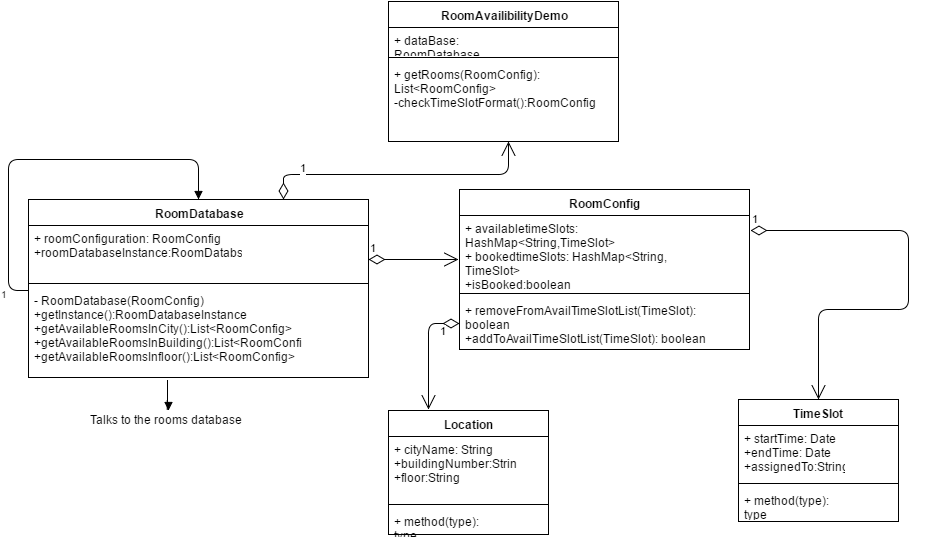

The diagram above was exported from draw.io. Its source (the exported page's mxGraphModel, read from the mxfile embedded in the PNG):
<mxGraphModel dx="1286" dy="2205" grid="1" gridSize="10" guides="1" tooltips="1" connect="1" arrows="1" fold="1" page="1" pageScale="1" pageWidth="1100" pageHeight="1700" background="#ffffff" math="0" shadow="0">
  <root>
    <mxCell id="0" />
    <mxCell id="1" parent="0" />
    <mxCell id="2" value="Location" style="swimlane;html=1;fontStyle=1;align=center;verticalAlign=top;childLayout=stackLayout;horizontal=1;startSize=26;horizontalStack=0;resizeParent=1;resizeLast=0;collapsible=1;marginBottom=0;swimlaneFillColor=#ffffff;" vertex="1" parent="1">
      <mxGeometry x="450" y="321" width="160" height="124" as="geometry" />
    </mxCell>
    <mxCell id="3" value="+ cityName: String&lt;div&gt;+buildingNumber:String&lt;/div&gt;&lt;div&gt;+floor:String&lt;/div&gt;" style="text;html=1;strokeColor=none;fillColor=none;align=left;verticalAlign=top;spacingLeft=4;spacingRight=4;whiteSpace=wrap;overflow=hidden;rotatable=0;points=[[0,0.5],[1,0.5]];portConstraint=eastwest;" vertex="1" parent="2">
      <mxGeometry y="26" width="160" height="64" as="geometry" />
    </mxCell>
    <mxCell id="4" value="" style="line;html=1;strokeWidth=1;fillColor=none;align=left;verticalAlign=middle;spacingTop=-1;spacingLeft=3;spacingRight=3;rotatable=0;labelPosition=right;points=[];portConstraint=eastwest;" vertex="1" parent="2">
      <mxGeometry y="90" width="160" height="8" as="geometry" />
    </mxCell>
    <mxCell id="5" value="+ method(type): type" style="text;html=1;strokeColor=none;fillColor=none;align=left;verticalAlign=top;spacingLeft=4;spacingRight=4;whiteSpace=wrap;overflow=hidden;rotatable=0;points=[[0,0.5],[1,0.5]];portConstraint=eastwest;" vertex="1" parent="2">
      <mxGeometry y="98" width="160" height="26" as="geometry" />
    </mxCell>
    <mxCell id="6" value="TimeSlot" style="swimlane;html=1;fontStyle=1;align=center;verticalAlign=top;childLayout=stackLayout;horizontal=1;startSize=26;horizontalStack=0;resizeParent=1;resizeLast=0;collapsible=1;marginBottom=0;swimlaneFillColor=#ffffff;" vertex="1" parent="1">
      <mxGeometry x="800" y="310" width="160" height="122" as="geometry" />
    </mxCell>
    <mxCell id="7" value="+ startTime: Date&lt;div&gt;+endTime: Date&lt;/div&gt;&lt;div&gt;+assignedTo:String&lt;/div&gt;" style="text;html=1;strokeColor=none;fillColor=none;align=left;verticalAlign=top;spacingLeft=4;spacingRight=4;whiteSpace=wrap;overflow=hidden;rotatable=0;points=[[0,0.5],[1,0.5]];portConstraint=eastwest;" vertex="1" parent="6">
      <mxGeometry y="26" width="160" height="54" as="geometry" />
    </mxCell>
    <mxCell id="8" value="" style="line;html=1;strokeWidth=1;fillColor=none;align=left;verticalAlign=middle;spacingTop=-1;spacingLeft=3;spacingRight=3;rotatable=0;labelPosition=right;points=[];portConstraint=eastwest;" vertex="1" parent="6">
      <mxGeometry y="80" width="160" height="8" as="geometry" />
    </mxCell>
    <mxCell id="9" value="+ method(type): type" style="text;html=1;strokeColor=none;fillColor=none;align=left;verticalAlign=top;spacingLeft=4;spacingRight=4;whiteSpace=wrap;overflow=hidden;rotatable=0;points=[[0,0.5],[1,0.5]];portConstraint=eastwest;" vertex="1" parent="6">
      <mxGeometry y="88" width="160" height="30" as="geometry" />
    </mxCell>
    <mxCell id="10" value="RoomConfig" style="swimlane;html=1;fontStyle=1;align=center;verticalAlign=top;childLayout=stackLayout;horizontal=1;startSize=26;horizontalStack=0;resizeParent=1;resizeLast=0;collapsible=1;marginBottom=0;swimlaneFillColor=#ffffff;" vertex="1" parent="1">
      <mxGeometry x="521" y="100" width="290" height="160" as="geometry" />
    </mxCell>
    <mxCell id="11" value="+ availabletimeSlots: HashMap&amp;lt;String,TimeSlot&amp;gt;&lt;div&gt;+ bookedtimeSlots: HashMap&amp;lt;String, TimeSlot&amp;gt;&lt;br&gt;&lt;div&gt;+isBooked:boolean&lt;/div&gt;&lt;/div&gt;&lt;div&gt;+roomLocation:Location&lt;/div&gt;&lt;div&gt;&lt;br&gt;&lt;/div&gt;" style="text;html=1;strokeColor=none;fillColor=none;align=left;verticalAlign=top;spacingLeft=4;spacingRight=4;whiteSpace=wrap;overflow=hidden;rotatable=0;points=[[0,0.5],[1,0.5]];portConstraint=eastwest;" vertex="1" parent="10">
      <mxGeometry y="26" width="290" height="74" as="geometry" />
    </mxCell>
    <mxCell id="12" value="" style="line;html=1;strokeWidth=1;fillColor=none;align=left;verticalAlign=middle;spacingTop=-1;spacingLeft=3;spacingRight=3;rotatable=0;labelPosition=right;points=[];portConstraint=eastwest;" vertex="1" parent="10">
      <mxGeometry y="100" width="290" height="8" as="geometry" />
    </mxCell>
    <mxCell id="13" value="+ removeFromAvailTimeSlotList(TimeSlot): boolean&lt;div&gt;+&lt;span&gt;addToAvailTimeSlotList(TimeSlot): boolean&lt;/span&gt;&lt;/div&gt;" style="text;html=1;strokeColor=none;fillColor=none;align=left;verticalAlign=top;spacingLeft=4;spacingRight=4;whiteSpace=wrap;overflow=hidden;rotatable=0;points=[[0,0.5],[1,0.5]];portConstraint=eastwest;" vertex="1" parent="10">
      <mxGeometry y="108" width="290" height="52" as="geometry" />
    </mxCell>
    <mxCell id="14" value="1" style="endArrow=open;html=1;endSize=12;startArrow=diamondThin;startSize=14;startFill=0;edgeStyle=orthogonalEdgeStyle;align=left;verticalAlign=bottom;exitX=0;exitY=0.5;" edge="1" parent="1" source="13">
      <mxGeometry x="-0.1966" y="10" relative="1" as="geometry">
        <mxPoint x="330" y="270" as="sourcePoint" />
        <mxPoint x="490" y="320" as="targetPoint" />
        <Array as="points">
          <mxPoint x="490" y="234" />
        </Array>
        <mxPoint as="offset" />
      </mxGeometry>
    </mxCell>
    <mxCell id="16" value="1" style="endArrow=open;html=1;endSize=12;startArrow=diamondThin;startSize=14;startFill=0;edgeStyle=orthogonalEdgeStyle;align=left;verticalAlign=bottom;exitX=1.003;exitY=0.197;exitPerimeter=0;entryX=0.5;entryY=0;" edge="1" parent="1" source="11" target="6">
      <mxGeometry x="-1" y="3" relative="1" as="geometry">
        <mxPoint x="810" y="170" as="sourcePoint" />
        <mxPoint x="880" y="270" as="targetPoint" />
        <Array as="points">
          <mxPoint x="970" y="141" />
          <mxPoint x="970" y="220" />
          <mxPoint x="880" y="220" />
        </Array>
      </mxGeometry>
    </mxCell>
    <mxCell id="17" value="RoomDatabase" style="swimlane;html=1;fontStyle=1;align=center;verticalAlign=top;childLayout=stackLayout;horizontal=1;startSize=26;horizontalStack=0;resizeParent=1;resizeLast=0;collapsible=1;marginBottom=0;swimlaneFillColor=#ffffff;" vertex="1" parent="1">
      <mxGeometry x="90" y="110" width="340" height="178" as="geometry" />
    </mxCell>
    <mxCell id="18" value="+ roomConfiguration: RoomConfig&lt;div&gt;+roomDatabaseInstance:RoomDatabse&lt;/div&gt;" style="text;html=1;strokeColor=none;fillColor=none;align=left;verticalAlign=top;spacingLeft=4;spacingRight=4;whiteSpace=wrap;overflow=hidden;rotatable=0;points=[[0,0.5],[1,0.5]];portConstraint=eastwest;" vertex="1" parent="17">
      <mxGeometry y="26" width="340" height="54" as="geometry" />
    </mxCell>
    <mxCell id="19" value="" style="line;html=1;strokeWidth=1;fillColor=none;align=left;verticalAlign=middle;spacingTop=-1;spacingLeft=3;spacingRight=3;rotatable=0;labelPosition=right;points=[];portConstraint=eastwest;" vertex="1" parent="17">
      <mxGeometry y="80" width="340" height="8" as="geometry" />
    </mxCell>
    <mxCell id="20" value="- RoomDatabase(RoomConfig)&lt;div&gt;+getInstance():RoomDatabaseInstance&lt;br&gt;&lt;div&gt;+getAvailableRoomsInCity():List&amp;lt;RoomConfig&amp;gt;&lt;br&gt;&lt;div&gt;+getAvailableRoomsInBuilding():List&amp;lt;RoomConfig&amp;gt;&lt;/div&gt;&lt;div&gt;+getAvailableRoomsInfloor():List&amp;lt;RoomConfig&amp;gt;&lt;br&gt;&lt;/div&gt;&lt;/div&gt;&lt;/div&gt;" style="text;html=1;strokeColor=none;fillColor=none;align=left;verticalAlign=top;spacingLeft=4;spacingRight=4;whiteSpace=wrap;overflow=hidden;rotatable=0;points=[[0,0.5],[1,0.5]];portConstraint=eastwest;" vertex="1" parent="17">
      <mxGeometry y="88" width="340" height="90" as="geometry" />
    </mxCell>
    <mxCell id="26" value="" style="endArrow=block;endFill=1;html=1;edgeStyle=orthogonalEdgeStyle;align=left;verticalAlign=top;entryX=0.5;entryY=0;exitX=-0.004;exitY=0.029;exitPerimeter=0;" edge="1" parent="17" source="20" target="17">
      <mxGeometry x="-0.68" y="40" relative="1" as="geometry">
        <mxPoint x="20" y="-80" as="sourcePoint" />
        <mxPoint x="160" y="-80" as="targetPoint" />
        <Array as="points">
          <mxPoint x="-20" y="91" />
          <mxPoint x="-20" y="-40" />
          <mxPoint x="170" y="-40" />
        </Array>
        <mxPoint as="offset" />
      </mxGeometry>
    </mxCell>
    <mxCell id="27" value="1" style="resizable=0;html=1;align=left;verticalAlign=bottom;labelBackgroundColor=#ffffff;fontSize=10;" connectable="0" vertex="1" parent="26">
      <mxGeometry x="-1" relative="1" as="geometry">
        <mxPoint x="-29" y="12" as="offset" />
      </mxGeometry>
    </mxCell>
    <mxCell id="22" value="1" style="endArrow=open;html=1;endSize=12;startArrow=diamondThin;startSize=14;startFill=0;edgeStyle=orthogonalEdgeStyle;align=left;verticalAlign=bottom;" edge="1" parent="1">
      <mxGeometry x="-1" y="3" relative="1" as="geometry">
        <mxPoint x="430" y="170" as="sourcePoint" />
        <mxPoint x="520" y="170" as="targetPoint" />
      </mxGeometry>
    </mxCell>
    <mxCell id="23" value="Talks to the rooms database" style="text;html=1;resizable=0;points=[];autosize=1;align=left;verticalAlign=top;spacingTop=-4;" vertex="1" parent="1">
      <mxGeometry x="150" y="321" width="160" height="20" as="geometry" />
    </mxCell>
    <mxCell id="24" value="" style="endArrow=block;endFill=1;html=1;edgeStyle=orthogonalEdgeStyle;align=left;verticalAlign=top;exitX=0.408;exitY=1.029;exitPerimeter=0;" edge="1" parent="1" source="20" target="23">
      <mxGeometry x="0.9661" y="50" relative="1" as="geometry">
        <mxPoint x="100" y="320" as="sourcePoint" />
        <mxPoint x="260" y="320" as="targetPoint" />
        <Array as="points">
          <mxPoint x="229" y="320" />
          <mxPoint x="230" y="320" />
        </Array>
        <mxPoint x="-20" y="-40" as="offset" />
      </mxGeometry>
    </mxCell>
    <mxCell id="28" value="RoomAvailibilityDemo" style="swimlane;html=1;fontStyle=1;align=center;verticalAlign=top;childLayout=stackLayout;horizontal=1;startSize=26;horizontalStack=0;resizeParent=1;resizeLast=0;collapsible=1;marginBottom=0;swimlaneFillColor=#ffffff;" vertex="1" parent="1">
      <mxGeometry x="450" y="-88" width="230" height="140" as="geometry" />
    </mxCell>
    <mxCell id="29" value="+ dataBase: RoomDatabase" style="text;html=1;strokeColor=none;fillColor=none;align=left;verticalAlign=top;spacingLeft=4;spacingRight=4;whiteSpace=wrap;overflow=hidden;rotatable=0;points=[[0,0.5],[1,0.5]];portConstraint=eastwest;" vertex="1" parent="28">
      <mxGeometry y="26" width="230" height="26" as="geometry" />
    </mxCell>
    <mxCell id="30" value="" style="line;html=1;strokeWidth=1;fillColor=none;align=left;verticalAlign=middle;spacingTop=-1;spacingLeft=3;spacingRight=3;rotatable=0;labelPosition=right;points=[];portConstraint=eastwest;" vertex="1" parent="28">
      <mxGeometry y="52" width="230" height="8" as="geometry" />
    </mxCell>
    <mxCell id="31" value="+ getRooms(RoomConfig): List&amp;lt;RoomConfig&amp;gt;&lt;div&gt;-checkTimeSlotFormat():RoomConfig&lt;/div&gt;" style="text;html=1;strokeColor=none;fillColor=none;align=left;verticalAlign=top;spacingLeft=4;spacingRight=4;whiteSpace=wrap;overflow=hidden;rotatable=0;points=[[0,0.5],[1,0.5]];portConstraint=eastwest;" vertex="1" parent="28">
      <mxGeometry y="60" width="230" height="80" as="geometry" />
    </mxCell>
    <mxCell id="32" value="1" style="endArrow=open;html=1;endSize=12;startArrow=diamondThin;startSize=14;startFill=0;edgeStyle=orthogonalEdgeStyle;align=left;verticalAlign=bottom;exitX=0.75;exitY=0;" edge="1" parent="1" source="17" target="31">
      <mxGeometry x="-0.8344" y="-15" relative="1" as="geometry">
        <mxPoint x="520" y="60" as="sourcePoint" />
        <mxPoint x="680" y="60" as="targetPoint" />
        <Array as="points">
          <mxPoint x="345" y="85" />
          <mxPoint x="570" y="85" />
        </Array>
        <mxPoint as="offset" />
      </mxGeometry>
    </mxCell>
  </root>
</mxGraphModel>